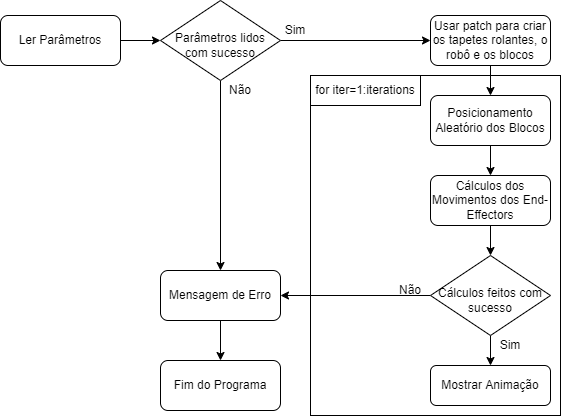

The diagram above was exported from draw.io. Its source (the exported page's mxGraphModel, read from the mxfile embedded in the PNG):
<mxGraphModel dx="1422" dy="762" grid="1" gridSize="10" guides="1" tooltips="1" connect="1" arrows="1" fold="1" page="1" pageScale="1" pageWidth="827" pageHeight="1169" math="0" shadow="0">
  <root>
    <mxCell id="WIyWlLk6GJQsqaUBKTNV-0" />
    <mxCell id="WIyWlLk6GJQsqaUBKTNV-1" parent="WIyWlLk6GJQsqaUBKTNV-0" />
    <mxCell id="2tYiGvEJ3IdD5m8iIn8n-27" value="" style="rounded=0;whiteSpace=wrap;html=1;" parent="WIyWlLk6GJQsqaUBKTNV-1" vertex="1">
      <mxGeometry x="350" y="115" width="250" height="340" as="geometry" />
    </mxCell>
    <mxCell id="2tYiGvEJ3IdD5m8iIn8n-9" style="edgeStyle=orthogonalEdgeStyle;rounded=0;orthogonalLoop=1;jettySize=auto;html=1;exitX=0.5;exitY=1;exitDx=0;exitDy=0;entryX=0.5;entryY=0;entryDx=0;entryDy=0;" parent="WIyWlLk6GJQsqaUBKTNV-1" target="WIyWlLk6GJQsqaUBKTNV-12" edge="1">
      <mxGeometry relative="1" as="geometry">
        <mxPoint x="530" y="215" as="targetPoint" />
        <mxPoint x="530" y="185" as="sourcePoint" />
      </mxGeometry>
    </mxCell>
    <mxCell id="XzI2Ki2f6H_snuDvIaCW-2" style="edgeStyle=orthogonalEdgeStyle;rounded=0;orthogonalLoop=1;jettySize=auto;html=1;exitX=0.5;exitY=1;exitDx=0;exitDy=0;entryX=0.5;entryY=0;entryDx=0;entryDy=0;" edge="1" parent="WIyWlLk6GJQsqaUBKTNV-1" source="WIyWlLk6GJQsqaUBKTNV-3" target="XzI2Ki2f6H_snuDvIaCW-1">
      <mxGeometry relative="1" as="geometry" />
    </mxCell>
    <mxCell id="WIyWlLk6GJQsqaUBKTNV-3" value="Usar patch para criar os tapetes rolantes, o robô e os blocos" style="rounded=1;whiteSpace=wrap;html=1;fontSize=12;glass=0;strokeWidth=1;shadow=0;" parent="WIyWlLk6GJQsqaUBKTNV-1" vertex="1">
      <mxGeometry x="470" y="55" width="120" height="50" as="geometry" />
    </mxCell>
    <mxCell id="2tYiGvEJ3IdD5m8iIn8n-5" style="edgeStyle=orthogonalEdgeStyle;rounded=0;orthogonalLoop=1;jettySize=auto;html=1;exitX=0.5;exitY=1;exitDx=0;exitDy=0;entryX=0.5;entryY=0;entryDx=0;entryDy=0;" parent="WIyWlLk6GJQsqaUBKTNV-1" source="WIyWlLk6GJQsqaUBKTNV-7" target="2tYiGvEJ3IdD5m8iIn8n-4" edge="1">
      <mxGeometry relative="1" as="geometry" />
    </mxCell>
    <mxCell id="WIyWlLk6GJQsqaUBKTNV-7" value="Mensagem de Erro" style="rounded=1;whiteSpace=wrap;html=1;fontSize=12;glass=0;strokeWidth=1;shadow=0;" parent="WIyWlLk6GJQsqaUBKTNV-1" vertex="1">
      <mxGeometry x="200" y="310" width="120" height="50" as="geometry" />
    </mxCell>
    <mxCell id="WIyWlLk6GJQsqaUBKTNV-11" value="Mostrar Animação" style="rounded=1;whiteSpace=wrap;html=1;fontSize=12;glass=0;strokeWidth=1;shadow=0;" parent="WIyWlLk6GJQsqaUBKTNV-1" vertex="1">
      <mxGeometry x="470" y="405" width="120" height="40" as="geometry" />
    </mxCell>
    <mxCell id="2tYiGvEJ3IdD5m8iIn8n-22" style="edgeStyle=orthogonalEdgeStyle;rounded=0;orthogonalLoop=1;jettySize=auto;html=1;exitX=0.5;exitY=1;exitDx=0;exitDy=0;entryX=0.5;entryY=0;entryDx=0;entryDy=0;" parent="WIyWlLk6GJQsqaUBKTNV-1" source="WIyWlLk6GJQsqaUBKTNV-12" edge="1">
      <mxGeometry relative="1" as="geometry">
        <mxPoint x="530" y="295" as="targetPoint" />
      </mxGeometry>
    </mxCell>
    <mxCell id="WIyWlLk6GJQsqaUBKTNV-12" value="Cálculos dos Movimentos dos End-Effectors" style="rounded=1;whiteSpace=wrap;html=1;fontSize=12;glass=0;strokeWidth=1;shadow=0;" parent="WIyWlLk6GJQsqaUBKTNV-1" vertex="1">
      <mxGeometry x="470" y="215" width="120" height="50" as="geometry" />
    </mxCell>
    <mxCell id="2tYiGvEJ3IdD5m8iIn8n-1" value="Não" style="text;html=1;strokeColor=none;fillColor=none;align=center;verticalAlign=middle;whiteSpace=wrap;rounded=0;" parent="WIyWlLk6GJQsqaUBKTNV-1" vertex="1">
      <mxGeometry x="430" y="320" width="40" height="20" as="geometry" />
    </mxCell>
    <mxCell id="2tYiGvEJ3IdD5m8iIn8n-4" value="Fim do Programa" style="rounded=1;whiteSpace=wrap;html=1;fontSize=12;glass=0;strokeWidth=1;shadow=0;" parent="WIyWlLk6GJQsqaUBKTNV-1" vertex="1">
      <mxGeometry x="200" y="400" width="120" height="50" as="geometry" />
    </mxCell>
    <mxCell id="2tYiGvEJ3IdD5m8iIn8n-14" style="edgeStyle=orthogonalEdgeStyle;rounded=0;orthogonalLoop=1;jettySize=auto;html=1;exitX=1;exitY=0.5;exitDx=0;exitDy=0;entryX=0;entryY=0.5;entryDx=0;entryDy=0;" parent="WIyWlLk6GJQsqaUBKTNV-1" source="2tYiGvEJ3IdD5m8iIn8n-7" target="2tYiGvEJ3IdD5m8iIn8n-11" edge="1">
      <mxGeometry relative="1" as="geometry" />
    </mxCell>
    <mxCell id="2tYiGvEJ3IdD5m8iIn8n-7" value="Ler Parâmetros" style="rounded=1;whiteSpace=wrap;html=1;fontSize=12;glass=0;strokeWidth=1;shadow=0;" parent="WIyWlLk6GJQsqaUBKTNV-1" vertex="1">
      <mxGeometry x="40" y="55" width="120" height="50" as="geometry" />
    </mxCell>
    <mxCell id="2tYiGvEJ3IdD5m8iIn8n-16" style="edgeStyle=orthogonalEdgeStyle;rounded=0;orthogonalLoop=1;jettySize=auto;html=1;exitX=1;exitY=0.5;exitDx=0;exitDy=0;entryX=0;entryY=0.5;entryDx=0;entryDy=0;" parent="WIyWlLk6GJQsqaUBKTNV-1" source="2tYiGvEJ3IdD5m8iIn8n-11" target="WIyWlLk6GJQsqaUBKTNV-3" edge="1">
      <mxGeometry relative="1" as="geometry" />
    </mxCell>
    <mxCell id="2tYiGvEJ3IdD5m8iIn8n-18" style="edgeStyle=orthogonalEdgeStyle;rounded=0;orthogonalLoop=1;jettySize=auto;html=1;exitX=0.5;exitY=1;exitDx=0;exitDy=0;entryX=0.5;entryY=0;entryDx=0;entryDy=0;" parent="WIyWlLk6GJQsqaUBKTNV-1" source="2tYiGvEJ3IdD5m8iIn8n-11" target="WIyWlLk6GJQsqaUBKTNV-7" edge="1">
      <mxGeometry relative="1" as="geometry" />
    </mxCell>
    <mxCell id="2tYiGvEJ3IdD5m8iIn8n-11" value="&lt;br&gt;Parâmetros lidos com sucesso" style="rhombus;whiteSpace=wrap;html=1;shadow=0;fontFamily=Helvetica;fontSize=12;align=center;strokeWidth=1;spacing=6;spacingTop=-4;" parent="WIyWlLk6GJQsqaUBKTNV-1" vertex="1">
      <mxGeometry x="200" y="40" width="120" height="80" as="geometry" />
    </mxCell>
    <mxCell id="2tYiGvEJ3IdD5m8iIn8n-17" value="Sim" style="text;html=1;strokeColor=none;fillColor=none;align=center;verticalAlign=middle;whiteSpace=wrap;rounded=0;" parent="WIyWlLk6GJQsqaUBKTNV-1" vertex="1">
      <mxGeometry x="320" y="60" width="30" height="20" as="geometry" />
    </mxCell>
    <mxCell id="2tYiGvEJ3IdD5m8iIn8n-19" value="Não" style="text;html=1;strokeColor=none;fillColor=none;align=center;verticalAlign=middle;whiteSpace=wrap;rounded=0;" parent="WIyWlLk6GJQsqaUBKTNV-1" vertex="1">
      <mxGeometry x="260" y="122.5" width="40" height="15" as="geometry" />
    </mxCell>
    <mxCell id="2tYiGvEJ3IdD5m8iIn8n-24" style="edgeStyle=orthogonalEdgeStyle;rounded=0;orthogonalLoop=1;jettySize=auto;html=1;exitX=0;exitY=0.5;exitDx=0;exitDy=0;entryX=1;entryY=0.5;entryDx=0;entryDy=0;" parent="WIyWlLk6GJQsqaUBKTNV-1" source="2tYiGvEJ3IdD5m8iIn8n-23" target="WIyWlLk6GJQsqaUBKTNV-7" edge="1">
      <mxGeometry relative="1" as="geometry" />
    </mxCell>
    <mxCell id="2tYiGvEJ3IdD5m8iIn8n-25" style="edgeStyle=orthogonalEdgeStyle;rounded=0;orthogonalLoop=1;jettySize=auto;html=1;exitX=0.5;exitY=1;exitDx=0;exitDy=0;entryX=0.5;entryY=0;entryDx=0;entryDy=0;" parent="WIyWlLk6GJQsqaUBKTNV-1" source="2tYiGvEJ3IdD5m8iIn8n-23" target="WIyWlLk6GJQsqaUBKTNV-11" edge="1">
      <mxGeometry relative="1" as="geometry" />
    </mxCell>
    <mxCell id="2tYiGvEJ3IdD5m8iIn8n-23" value="&lt;br&gt;Cálculos feitos com sucesso" style="rhombus;whiteSpace=wrap;html=1;shadow=0;fontFamily=Helvetica;fontSize=12;align=center;strokeWidth=1;spacing=6;spacingTop=-4;" parent="WIyWlLk6GJQsqaUBKTNV-1" vertex="1">
      <mxGeometry x="470" y="295" width="120" height="80" as="geometry" />
    </mxCell>
    <mxCell id="2tYiGvEJ3IdD5m8iIn8n-26" value="Sim" style="text;html=1;strokeColor=none;fillColor=none;align=center;verticalAlign=middle;whiteSpace=wrap;rounded=0;" parent="WIyWlLk6GJQsqaUBKTNV-1" vertex="1">
      <mxGeometry x="530" y="375" width="40" height="20" as="geometry" />
    </mxCell>
    <mxCell id="2tYiGvEJ3IdD5m8iIn8n-29" value="for iter=1:iterations" style="rounded=0;whiteSpace=wrap;html=1;" parent="WIyWlLk6GJQsqaUBKTNV-1" vertex="1">
      <mxGeometry x="350" y="115" width="110" height="30" as="geometry" />
    </mxCell>
    <mxCell id="XzI2Ki2f6H_snuDvIaCW-1" value="Posicionamento Aleatório dos Blocos" style="rounded=1;whiteSpace=wrap;html=1;fontSize=12;glass=0;strokeWidth=1;shadow=0;" vertex="1" parent="WIyWlLk6GJQsqaUBKTNV-1">
      <mxGeometry x="470" y="135" width="120" height="50" as="geometry" />
    </mxCell>
  </root>
</mxGraphModel>